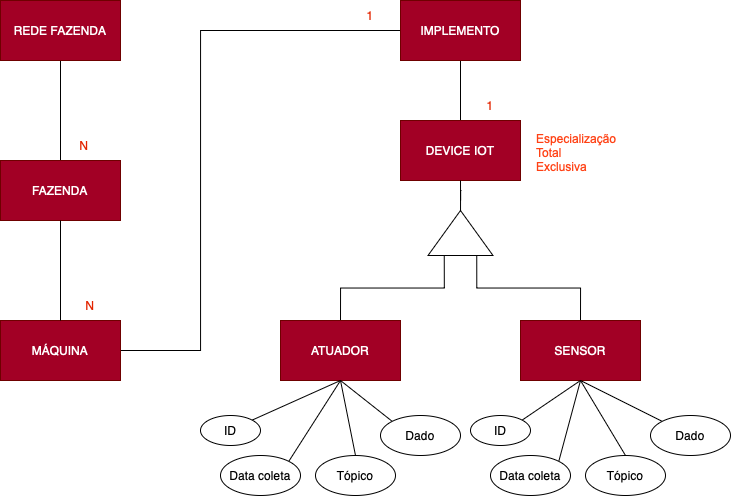

The diagram above was exported from draw.io. Its source (the exported page's mxGraphModel, read from the mxfile embedded in the PNG):
<mxGraphModel dx="1121" dy="794" grid="1" gridSize="10" guides="1" tooltips="1" connect="1" arrows="1" fold="1" page="1" pageScale="1" pageWidth="827" pageHeight="1169" math="0" shadow="0">
  <root>
    <mxCell id="0" />
    <mxCell id="1" parent="0" />
    <mxCell id="4bIGzoSqIaKfrJ3mQUrh-3" style="rounded=0;orthogonalLoop=1;jettySize=auto;html=1;exitX=0.5;exitY=1;exitDx=0;exitDy=0;entryX=0.5;entryY=0;entryDx=0;entryDy=0;endArrow=none;endFill=0;edgeStyle=orthogonalEdgeStyle;" parent="1" source="4bIGzoSqIaKfrJ3mQUrh-1" target="4bIGzoSqIaKfrJ3mQUrh-2" edge="1">
      <mxGeometry relative="1" as="geometry" />
    </mxCell>
    <mxCell id="4bIGzoSqIaKfrJ3mQUrh-1" value="REDE FAZENDA" style="rounded=0;whiteSpace=wrap;html=1;fillColor=#a20025;fontColor=#ffffff;strokeColor=#6F0000;" parent="1" vertex="1">
      <mxGeometry x="80" y="520" width="120" height="60" as="geometry" />
    </mxCell>
    <mxCell id="4bIGzoSqIaKfrJ3mQUrh-2" value="FAZENDA" style="rounded=0;whiteSpace=wrap;html=1;fillColor=#a20025;fontColor=#ffffff;strokeColor=#6F0000;" parent="1" vertex="1">
      <mxGeometry x="80" y="680" width="120" height="60" as="geometry" />
    </mxCell>
    <mxCell id="4bIGzoSqIaKfrJ3mQUrh-4" value="&lt;font&gt;N&lt;/font&gt;" style="text;html=1;align=center;verticalAlign=middle;whiteSpace=wrap;rounded=0;fontColor=#e32400;" parent="1" vertex="1">
      <mxGeometry x="134" y="650" width="60" height="30" as="geometry" />
    </mxCell>
    <mxCell id="4bIGzoSqIaKfrJ3mQUrh-12" style="edgeStyle=orthogonalEdgeStyle;rounded=0;orthogonalLoop=1;jettySize=auto;html=1;exitX=1;exitY=0.5;exitDx=0;exitDy=0;entryX=0;entryY=0.5;entryDx=0;entryDy=0;endArrow=none;endFill=0;" parent="1" source="4bIGzoSqIaKfrJ3mQUrh-6" target="4bIGzoSqIaKfrJ3mQUrh-11" edge="1">
      <mxGeometry relative="1" as="geometry">
        <Array as="points">
          <mxPoint x="280" y="870" />
          <mxPoint x="280" y="550" />
        </Array>
      </mxGeometry>
    </mxCell>
    <mxCell id="4bIGzoSqIaKfrJ3mQUrh-6" value="MÁQUINA" style="rounded=0;whiteSpace=wrap;html=1;fillColor=#a20025;fontColor=#ffffff;strokeColor=#6F0000;" parent="1" vertex="1">
      <mxGeometry x="80" y="840" width="120" height="60" as="geometry" />
    </mxCell>
    <mxCell id="4bIGzoSqIaKfrJ3mQUrh-7" style="rounded=0;orthogonalLoop=1;jettySize=auto;html=1;exitX=0.5;exitY=1;exitDx=0;exitDy=0;entryX=0.5;entryY=0;entryDx=0;entryDy=0;endArrow=none;endFill=0;edgeStyle=orthogonalEdgeStyle;" parent="1" source="4bIGzoSqIaKfrJ3mQUrh-2" target="4bIGzoSqIaKfrJ3mQUrh-6" edge="1">
      <mxGeometry relative="1" as="geometry">
        <mxPoint x="134" y="750" as="sourcePoint" />
        <mxPoint x="134" y="830" as="targetPoint" />
      </mxGeometry>
    </mxCell>
    <mxCell id="4bIGzoSqIaKfrJ3mQUrh-9" value="&lt;font&gt;N&lt;/font&gt;" style="text;html=1;align=center;verticalAlign=middle;whiteSpace=wrap;rounded=0;fontColor=#e32400;" parent="1" vertex="1">
      <mxGeometry x="140" y="810" width="60" height="30" as="geometry" />
    </mxCell>
    <mxCell id="4bIGzoSqIaKfrJ3mQUrh-15" style="edgeStyle=orthogonalEdgeStyle;rounded=0;orthogonalLoop=1;jettySize=auto;html=1;exitX=0.5;exitY=1;exitDx=0;exitDy=0;entryX=0.5;entryY=0;entryDx=0;entryDy=0;endArrow=none;endFill=0;" parent="1" source="4bIGzoSqIaKfrJ3mQUrh-11" target="4bIGzoSqIaKfrJ3mQUrh-14" edge="1">
      <mxGeometry relative="1" as="geometry" />
    </mxCell>
    <mxCell id="4bIGzoSqIaKfrJ3mQUrh-11" value="IMPLEMENTO" style="rounded=0;whiteSpace=wrap;html=1;fillColor=#a20025;fontColor=#ffffff;strokeColor=#6F0000;" parent="1" vertex="1">
      <mxGeometry x="480" y="520" width="120" height="60" as="geometry" />
    </mxCell>
    <mxCell id="4bIGzoSqIaKfrJ3mQUrh-13" value="&lt;font&gt;1&lt;/font&gt;" style="text;html=1;align=center;verticalAlign=middle;whiteSpace=wrap;rounded=0;fontColor=#e32400;" parent="1" vertex="1">
      <mxGeometry x="420" y="520" width="60" height="30" as="geometry" />
    </mxCell>
    <mxCell id="4bIGzoSqIaKfrJ3mQUrh-18" style="edgeStyle=orthogonalEdgeStyle;rounded=0;orthogonalLoop=1;jettySize=auto;html=1;exitX=0;exitY=0.25;exitDx=0;exitDy=0;entryX=0.5;entryY=0;entryDx=0;entryDy=0;endArrow=none;endFill=0;" parent="1" source="4bIGzoSqIaKfrJ3mQUrh-22" target="4bIGzoSqIaKfrJ3mQUrh-17" edge="1">
      <mxGeometry relative="1" as="geometry" />
    </mxCell>
    <mxCell id="4bIGzoSqIaKfrJ3mQUrh-20" style="edgeStyle=orthogonalEdgeStyle;rounded=0;orthogonalLoop=1;jettySize=auto;html=1;exitX=0;exitY=0.75;exitDx=0;exitDy=0;entryX=0.5;entryY=0;entryDx=0;entryDy=0;endArrow=none;endFill=0;" parent="1" source="4bIGzoSqIaKfrJ3mQUrh-22" target="4bIGzoSqIaKfrJ3mQUrh-19" edge="1">
      <mxGeometry relative="1" as="geometry" />
    </mxCell>
    <mxCell id="4bIGzoSqIaKfrJ3mQUrh-14" value="DEVICE IOT" style="rounded=0;whiteSpace=wrap;html=1;fillColor=#a20025;fontColor=#ffffff;strokeColor=#6F0000;" parent="1" vertex="1">
      <mxGeometry x="480" y="640" width="120" height="60" as="geometry" />
    </mxCell>
    <mxCell id="4bIGzoSqIaKfrJ3mQUrh-16" value="&lt;font&gt;1&lt;/font&gt;" style="text;html=1;align=center;verticalAlign=middle;whiteSpace=wrap;rounded=0;fontColor=#e32400;" parent="1" vertex="1">
      <mxGeometry x="540" y="610" width="60" height="30" as="geometry" />
    </mxCell>
    <mxCell id="4bIGzoSqIaKfrJ3mQUrh-17" value="ATUADOR" style="rounded=0;whiteSpace=wrap;html=1;fillColor=#a20025;fontColor=#ffffff;strokeColor=#6F0000;" parent="1" vertex="1">
      <mxGeometry x="360" y="840" width="120" height="60" as="geometry" />
    </mxCell>
    <mxCell id="4bIGzoSqIaKfrJ3mQUrh-19" value="SENSOR" style="rounded=0;whiteSpace=wrap;html=1;fillColor=#a20025;fontColor=#ffffff;strokeColor=#6F0000;" parent="1" vertex="1">
      <mxGeometry x="600" y="840" width="120" height="60" as="geometry" />
    </mxCell>
    <mxCell id="4bIGzoSqIaKfrJ3mQUrh-21" value="&lt;span style=&quot;font-size: 12px;&quot; id=&quot;docs-internal-guid-2453aa1d-7fff-8f91-bada-b084666e2c47&quot;&gt;&lt;span style=&quot;font-family: Arial, sans-serif; background-color: transparent; font-variant-numeric: normal; font-variant-east-asian: normal; font-variant-alternates: normal; font-variant-position: normal; vertical-align: baseline; white-space-collapse: preserve; font-size: 12px;&quot;&gt;&lt;font style=&quot;font-size: 12px;&quot;&gt;Especialização &lt;br style=&quot;font-size: 12px;&quot;&gt;Total&lt;br style=&quot;font-size: 12px;&quot;&gt;&lt;/font&gt;&lt;/span&gt;&lt;/span&gt;&lt;div style=&quot;font-size: 12px;&quot;&gt;&lt;span style=&quot;font-family: Arial, sans-serif; background-color: transparent; font-variant-numeric: normal; font-variant-east-asian: normal; font-variant-alternates: normal; font-variant-position: normal; vertical-align: baseline; white-space-collapse: preserve; font-size: 12px;&quot;&gt;&lt;font style=&quot;font-size: 12px;&quot;&gt;Exclusiva&lt;/font&gt;&lt;/span&gt;&lt;/div&gt;" style="text;strokeColor=none;fillColor=none;spacingLeft=4;spacingRight=4;overflow=hidden;rotatable=0;points=[[0,0.5],[1,0.5]];portConstraint=eastwest;fontSize=12;whiteSpace=wrap;html=1;fontColor=#ff4013;" parent="1" vertex="1">
      <mxGeometry x="610" y="645" width="135" height="50" as="geometry" />
    </mxCell>
    <mxCell id="4bIGzoSqIaKfrJ3mQUrh-23" value="" style="edgeStyle=orthogonalEdgeStyle;rounded=0;orthogonalLoop=1;jettySize=auto;html=1;entryX=0.5;entryY=1;entryDx=0;entryDy=0;endArrow=none;endFill=0;" parent="1" source="4bIGzoSqIaKfrJ3mQUrh-22" target="4bIGzoSqIaKfrJ3mQUrh-14" edge="1">
      <mxGeometry relative="1" as="geometry" />
    </mxCell>
    <mxCell id="4bIGzoSqIaKfrJ3mQUrh-22" value="" style="triangle;whiteSpace=wrap;html=1;rotation=-90;fillColor=none;" parent="1" vertex="1">
      <mxGeometry x="517.5" y="720" width="45" height="65" as="geometry" />
    </mxCell>
    <mxCell id="4bIGzoSqIaKfrJ3mQUrh-31" style="rounded=0;orthogonalLoop=1;jettySize=auto;html=1;exitX=0;exitY=0;exitDx=0;exitDy=0;entryX=0.5;entryY=1;entryDx=0;entryDy=0;endArrow=none;endFill=0;" parent="1" source="4bIGzoSqIaKfrJ3mQUrh-24" target="4bIGzoSqIaKfrJ3mQUrh-19" edge="1">
      <mxGeometry relative="1" as="geometry" />
    </mxCell>
    <mxCell id="4bIGzoSqIaKfrJ3mQUrh-24" value="Dado" style="ellipse;whiteSpace=wrap;html=1;" parent="1" vertex="1">
      <mxGeometry x="730" y="935" width="80" height="40" as="geometry" />
    </mxCell>
    <mxCell id="4bIGzoSqIaKfrJ3mQUrh-28" style="rounded=0;orthogonalLoop=1;jettySize=auto;html=1;exitX=1;exitY=0;exitDx=0;exitDy=0;entryX=0.5;entryY=1;entryDx=0;entryDy=0;endArrow=none;endFill=0;" parent="1" source="4bIGzoSqIaKfrJ3mQUrh-25" target="4bIGzoSqIaKfrJ3mQUrh-19" edge="1">
      <mxGeometry relative="1" as="geometry" />
    </mxCell>
    <mxCell id="4bIGzoSqIaKfrJ3mQUrh-25" value="ID" style="ellipse;whiteSpace=wrap;html=1;" parent="1" vertex="1">
      <mxGeometry x="550" y="935" width="60" height="30" as="geometry" />
    </mxCell>
    <mxCell id="4bIGzoSqIaKfrJ3mQUrh-30" style="rounded=0;orthogonalLoop=1;jettySize=auto;html=1;exitX=0.5;exitY=0;exitDx=0;exitDy=0;entryX=0.5;entryY=1;entryDx=0;entryDy=0;endArrow=none;endFill=0;" parent="1" source="4bIGzoSqIaKfrJ3mQUrh-26" target="4bIGzoSqIaKfrJ3mQUrh-19" edge="1">
      <mxGeometry relative="1" as="geometry" />
    </mxCell>
    <mxCell id="4bIGzoSqIaKfrJ3mQUrh-26" value="Tópico" style="ellipse;whiteSpace=wrap;html=1;" parent="1" vertex="1">
      <mxGeometry x="665" y="975" width="80" height="40" as="geometry" />
    </mxCell>
    <mxCell id="4bIGzoSqIaKfrJ3mQUrh-29" style="rounded=0;orthogonalLoop=1;jettySize=auto;html=1;exitX=1;exitY=0;exitDx=0;exitDy=0;endArrow=none;endFill=0;" parent="1" source="4bIGzoSqIaKfrJ3mQUrh-27" edge="1">
      <mxGeometry relative="1" as="geometry">
        <mxPoint x="659.9999999999998" y="900" as="targetPoint" />
      </mxGeometry>
    </mxCell>
    <mxCell id="4bIGzoSqIaKfrJ3mQUrh-27" value="Data coleta" style="ellipse;whiteSpace=wrap;html=1;" parent="1" vertex="1">
      <mxGeometry x="570" y="975" width="80" height="40" as="geometry" />
    </mxCell>
    <mxCell id="4bIGzoSqIaKfrJ3mQUrh-37" style="rounded=0;orthogonalLoop=1;jettySize=auto;html=1;exitX=0;exitY=0;exitDx=0;exitDy=0;endArrow=none;endFill=0;" parent="1" source="4bIGzoSqIaKfrJ3mQUrh-32" edge="1">
      <mxGeometry relative="1" as="geometry">
        <mxPoint x="419.9999999999998" y="900" as="targetPoint" />
      </mxGeometry>
    </mxCell>
    <mxCell id="4bIGzoSqIaKfrJ3mQUrh-32" value="Dado" style="ellipse;whiteSpace=wrap;html=1;" parent="1" vertex="1">
      <mxGeometry x="460" y="935" width="80" height="40" as="geometry" />
    </mxCell>
    <mxCell id="4bIGzoSqIaKfrJ3mQUrh-36" style="rounded=0;orthogonalLoop=1;jettySize=auto;html=1;exitX=1;exitY=0;exitDx=0;exitDy=0;entryX=0.5;entryY=1;entryDx=0;entryDy=0;endArrow=none;endFill=0;" parent="1" source="4bIGzoSqIaKfrJ3mQUrh-33" target="4bIGzoSqIaKfrJ3mQUrh-17" edge="1">
      <mxGeometry relative="1" as="geometry" />
    </mxCell>
    <mxCell id="4bIGzoSqIaKfrJ3mQUrh-33" value="ID" style="ellipse;whiteSpace=wrap;html=1;" parent="1" vertex="1">
      <mxGeometry x="280" y="935" width="60" height="30" as="geometry" />
    </mxCell>
    <mxCell id="4bIGzoSqIaKfrJ3mQUrh-38" style="rounded=0;orthogonalLoop=1;jettySize=auto;html=1;exitX=0.5;exitY=0;exitDx=0;exitDy=0;entryX=0.5;entryY=1;entryDx=0;entryDy=0;endArrow=none;endFill=0;" parent="1" source="4bIGzoSqIaKfrJ3mQUrh-34" target="4bIGzoSqIaKfrJ3mQUrh-17" edge="1">
      <mxGeometry relative="1" as="geometry" />
    </mxCell>
    <mxCell id="4bIGzoSqIaKfrJ3mQUrh-34" value="Tópico" style="ellipse;whiteSpace=wrap;html=1;" parent="1" vertex="1">
      <mxGeometry x="395" y="975" width="80" height="40" as="geometry" />
    </mxCell>
    <mxCell id="4bIGzoSqIaKfrJ3mQUrh-39" style="rounded=0;orthogonalLoop=1;jettySize=auto;html=1;exitX=1;exitY=0;exitDx=0;exitDy=0;entryX=0.5;entryY=1;entryDx=0;entryDy=0;endArrow=none;endFill=0;" parent="1" source="4bIGzoSqIaKfrJ3mQUrh-35" target="4bIGzoSqIaKfrJ3mQUrh-17" edge="1">
      <mxGeometry relative="1" as="geometry" />
    </mxCell>
    <mxCell id="4bIGzoSqIaKfrJ3mQUrh-35" value="Data coleta" style="ellipse;whiteSpace=wrap;html=1;" parent="1" vertex="1">
      <mxGeometry x="300" y="975" width="80" height="40" as="geometry" />
    </mxCell>
  </root>
</mxGraphModel>